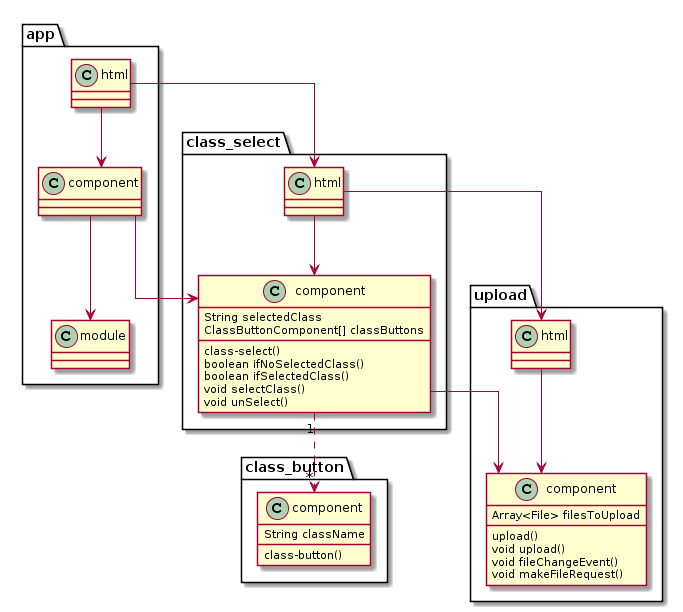

The diagram above was rendered by PlantUML. Its source (embedded in the PNG):
@startuml
skinparam linetype ortho
class app.component {

}
class app.html {

}
class app.module {

}
class upload.component {
  Array<File> filesToUpload
  upload()
  void upload()
  void fileChangeEvent()
  void makeFileRequest()

}

class class_select.component {
  String selectedClass
  ClassButtonComponent[] classButtons
  class-select()
  boolean ifNoSelectedClass()
  boolean ifSelectedClass()
  void selectClass()
  void unSelect()
}

class class_button.component {
  String className
  class-button()
}

class upload.html {

}

class class_select.html{

}

class_select.component "1"..>"*" class_button.component
class_select.component --> upload.component
app.component --> class_select.component
app.html -->class_select.html
class_select.html --> upload.html
class_select.html --> class_select.component
upload.html --> upload.component
app.html --> app.component
app.component --> app.module
@enduml